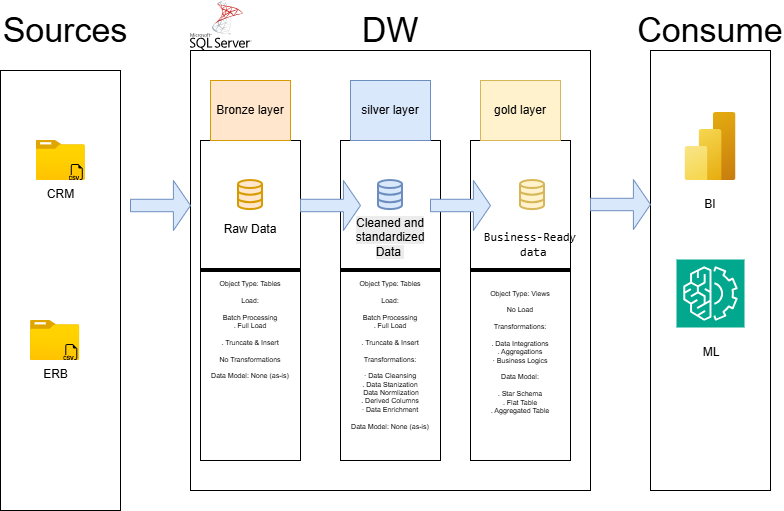

The diagram above was exported from draw.io. Its source (the exported page's mxGraphModel, read from the mxfile embedded in the PNG):
<mxGraphModel dx="1122" dy="654" grid="1" gridSize="10" guides="1" tooltips="1" connect="1" arrows="1" fold="1" page="1" pageScale="1" pageWidth="850" pageHeight="1100" math="0" shadow="0">
  <root>
    <mxCell id="0" />
    <mxCell id="1" parent="0" />
    <mxCell id="43Tdb0Ue_AXAB_ITU53D-1" parent="1" style="rounded=0;whiteSpace=wrap;html=1;fillColor=none;" value="" vertex="1">
      <mxGeometry height="440" width="400" x="200" y="80" as="geometry" />
    </mxCell>
    <mxCell id="43Tdb0Ue_AXAB_ITU53D-2" parent="1" style="rounded=0;whiteSpace=wrap;html=1;fillColor=none;" value="" vertex="1">
      <mxGeometry height="440" width="120" x="10" y="100" as="geometry" />
    </mxCell>
    <mxCell id="43Tdb0Ue_AXAB_ITU53D-3" parent="1" style="rounded=0;whiteSpace=wrap;html=1;fillColor=none;" value="" vertex="1">
      <mxGeometry height="440" width="120" x="660" y="80" as="geometry" />
    </mxCell>
    <mxCell id="43Tdb0Ue_AXAB_ITU53D-4" parent="1" style="rounded=0;whiteSpace=wrap;html=1;align=center;fontSize=34;fontColor=default;fillColor=none;strokeColor=none;" value="DW" vertex="1">
      <mxGeometry height="60" width="130" x="335" y="30" as="geometry" />
    </mxCell>
    <mxCell id="43Tdb0Ue_AXAB_ITU53D-5" parent="1" style="rounded=0;whiteSpace=wrap;html=1;align=center;fontSize=34;fontColor=default;fillColor=none;strokeColor=none;" value="Sources" vertex="1">
      <mxGeometry height="60" width="130" x="10" y="30" as="geometry" />
    </mxCell>
    <mxCell id="43Tdb0Ue_AXAB_ITU53D-6" parent="1" style="rounded=0;whiteSpace=wrap;html=1;align=center;fontSize=34;fontColor=default;fillColor=none;strokeColor=none;" value="Consume" vertex="1">
      <mxGeometry height="60" width="130" x="655" y="30" as="geometry" />
    </mxCell>
    <mxCell id="43Tdb0Ue_AXAB_ITU53D-7" parent="1" style="rounded=0;whiteSpace=wrap;html=1;fillColor=none;" value="" vertex="1">
      <mxGeometry height="320" width="100" x="210" y="170" as="geometry" />
    </mxCell>
    <mxCell id="43Tdb0Ue_AXAB_ITU53D-8" parent="1" style="rounded=0;whiteSpace=wrap;html=1;fillColor=none;" value="" vertex="1">
      <mxGeometry height="320" width="100" x="350" y="170" as="geometry" />
    </mxCell>
    <mxCell id="43Tdb0Ue_AXAB_ITU53D-9" parent="1" style="rounded=0;whiteSpace=wrap;html=1;fillColor=none;" value="" vertex="1">
      <mxGeometry height="320" width="100" x="480" y="170" as="geometry" />
    </mxCell>
    <mxCell id="43Tdb0Ue_AXAB_ITU53D-10" parent="1" style="rounded=0;whiteSpace=wrap;html=1;fillColor=#ffe6cc;strokeColor=#d79b00;" value="Bronze layer" vertex="1">
      <mxGeometry height="60" width="80" x="220" y="110" as="geometry" />
    </mxCell>
    <mxCell id="43Tdb0Ue_AXAB_ITU53D-11" parent="1" style="rounded=0;whiteSpace=wrap;html=1;fillColor=#dae8fc;strokeColor=#6c8ebf;" value="silver layer" vertex="1">
      <mxGeometry height="60" width="80" x="360" y="110" as="geometry" />
    </mxCell>
    <mxCell id="43Tdb0Ue_AXAB_ITU53D-12" parent="1" style="rounded=0;whiteSpace=wrap;html=1;fillColor=#fff2cc;strokeColor=#d6b656;" value="gold layer" vertex="1">
      <mxGeometry height="60" width="80" x="490" y="110" as="geometry" />
    </mxCell>
    <mxCell id="43Tdb0Ue_AXAB_ITU53D-13" parent="1" style="image;aspect=fixed;html=1;align=center;fontSize=12;image=img/lib/azure2/general/Folder_Blank.svg;points=[[0.5,0.083,0],[0.5,1,0],[0.003,0.5,0],[0.998,0.554,0],[0.99,0.114,0],[0.987,0.996,0],[0.013,0.996,0],[0.013,0.004,0]];labelPerimeter=1;" value="CRM" vertex="1">
      <mxGeometry height="40" width="49.29" x="45.5" y="170" as="geometry" />
    </mxCell>
    <mxCell id="43Tdb0Ue_AXAB_ITU53D-14" parent="1" style="shape=image;html=1;verticalAlign=top;verticalLabelPosition=bottom;labelBackgroundColor=#ffffff;imageAspect=0;aspect=fixed;image=https://icons.diagrams.net/icon-cache1/Bootstrap_Vol_3-2297/filetype-csv-882.svg;labelPerimeter=1;" value="" vertex="1">
      <mxGeometry height="16" width="16" x="78.79000000000002" y="194" as="geometry" />
    </mxCell>
    <mxCell id="43Tdb0Ue_AXAB_ITU53D-16" parent="1" style="image;aspect=fixed;html=1;align=center;fontSize=12;image=img/lib/azure2/general/Folder_Blank.svg;points=[[0.5,0.083,0],[0.5,1,0],[0.003,0.5,0],[0.998,0.554,0],[0.99,0.114,0],[0.987,0.996,0],[0.013,0.996,0],[0.013,0.004,0]];labelPerimeter=1;" value="ERB" vertex="1">
      <mxGeometry height="40" width="49.29" x="40" y="350" as="geometry" />
    </mxCell>
    <mxCell id="43Tdb0Ue_AXAB_ITU53D-17" parent="1" style="shape=image;html=1;verticalAlign=top;verticalLabelPosition=bottom;labelBackgroundColor=#ffffff;imageAspect=0;aspect=fixed;image=https://icons.diagrams.net/icon-cache1/Bootstrap_Vol_3-2297/filetype-csv-882.svg;labelPerimeter=1;" value="" vertex="1">
      <mxGeometry height="16" width="16" x="73.28999999999999" y="374" as="geometry" />
    </mxCell>
    <mxCell id="43Tdb0Ue_AXAB_ITU53D-18" parent="1" style="html=1;verticalLabelPosition=bottom;align=center;labelBackgroundColor=#ffffff;verticalAlign=top;strokeWidth=2;strokeColor=#d79b00;shadow=0;dashed=0;shape=mxgraph.ios7.icons.data;labelPerimeter=1;fillColor=#ffe6cc;" value="" vertex="1">
      <mxGeometry height="29.099999999999998" width="24" x="248" y="210" as="geometry" />
    </mxCell>
    <mxCell id="43Tdb0Ue_AXAB_ITU53D-19" parent="1" style="html=1;verticalLabelPosition=bottom;align=center;labelBackgroundColor=#ffffff;verticalAlign=top;strokeWidth=2;strokeColor=#6c8ebf;shadow=0;dashed=0;shape=mxgraph.ios7.icons.data;labelPerimeter=1;fillColor=#dae8fc;" value="" vertex="1">
      <mxGeometry height="29.099999999999998" width="24" x="388" y="210" as="geometry" />
    </mxCell>
    <mxCell id="43Tdb0Ue_AXAB_ITU53D-20" parent="1" style="html=1;verticalLabelPosition=bottom;align=center;labelBackgroundColor=#ffffff;verticalAlign=top;strokeWidth=2;strokeColor=#d6b656;shadow=0;dashed=0;shape=mxgraph.ios7.icons.data;labelPerimeter=1;fillColor=#fff2cc;" value="" vertex="1">
      <mxGeometry height="29.099999999999998" width="24" x="530" y="210" as="geometry" />
    </mxCell>
    <mxCell id="43Tdb0Ue_AXAB_ITU53D-21" parent="1" style="shape=singleArrow;whiteSpace=wrap;html=1;fillColor=#dae8fc;strokeColor=#6c8ebf;arrowWidth=0.2487349306303804;arrowSize=0.28505747126436487;" value="" vertex="1">
      <mxGeometry height="50" width="60" x="140" y="210" as="geometry" />
    </mxCell>
    <mxCell id="43Tdb0Ue_AXAB_ITU53D-25" parent="1" style="line;strokeWidth=4;html=1;perimeter=backbonePerimeter;points=[];outlineConnect=0;" value="" vertex="1">
      <mxGeometry height="10" width="100" x="210" y="295" as="geometry" />
    </mxCell>
    <mxCell id="43Tdb0Ue_AXAB_ITU53D-28" parent="1" style="whiteSpace=wrap;html=1;aspect=fixed;fontSize=7;fillColor=none;strokeColor=none;" value="Object Type: Tables&lt;div&gt;&lt;div&gt;&lt;div&gt;&lt;br&gt;&lt;/div&gt;&lt;div&gt;Load:&lt;/div&gt;&lt;div&gt;&lt;br&gt;&lt;/div&gt;&lt;div&gt;Batch Processing&lt;/div&gt;&lt;div&gt;. Full Load&lt;/div&gt;&lt;div&gt;&lt;br&gt;&lt;/div&gt;&lt;div&gt;. Truncate &amp;amp; Insert&lt;/div&gt;&lt;div&gt;&lt;br&gt;&lt;/div&gt;&lt;div&gt;No Transformations&lt;/div&gt;&lt;div&gt;&lt;br&gt;&lt;/div&gt;&lt;div&gt;Data Model: None (as-is)&lt;/div&gt;&lt;/div&gt;&lt;/div&gt;" vertex="1">
      <mxGeometry height="80" width="80" x="220" y="320" as="geometry" />
    </mxCell>
    <mxCell id="43Tdb0Ue_AXAB_ITU53D-30" parent="1" style="shape=singleArrow;whiteSpace=wrap;html=1;fillColor=#dae8fc;strokeColor=#6c8ebf;arrowWidth=0.2487349306303804;arrowSize=0.28505747126436487;" value="" vertex="1">
      <mxGeometry height="50" width="60" x="310" y="210" as="geometry" />
    </mxCell>
    <mxCell id="43Tdb0Ue_AXAB_ITU53D-31" parent="1" style="shape=singleArrow;whiteSpace=wrap;html=1;fillColor=#dae8fc;strokeColor=#6c8ebf;arrowWidth=0.2487349306303804;arrowSize=0.28505747126436487;" value="" vertex="1">
      <mxGeometry height="50" width="60" x="440" y="210" as="geometry" />
    </mxCell>
    <mxCell id="43Tdb0Ue_AXAB_ITU53D-32" parent="1" style="text;html=1;whiteSpace=wrap;strokeColor=none;fillColor=none;align=center;verticalAlign=middle;rounded=0;" value="Raw Data" vertex="1">
      <mxGeometry height="30" width="60" x="230" y="244" as="geometry" />
    </mxCell>
    <mxCell id="43Tdb0Ue_AXAB_ITU53D-33" parent="1" style="text;html=1;whiteSpace=wrap;strokeColor=none;fillColor=none;align=center;verticalAlign=middle;rounded=0;fontColor=default;" value="&#10;&lt;span style=&quot;font-family: Helvetica; font-size: 12px; font-style: normal; font-variant-ligatures: normal; font-variant-caps: normal; font-weight: 400; letter-spacing: normal; orphans: 2; text-align: center; text-indent: 0px; text-transform: none; widows: 2; word-spacing: 0px; -webkit-text-stroke-width: 0px; white-space: normal; background-color: rgb(236, 236, 236); text-decoration-thickness: initial; text-decoration-style: initial; text-decoration-color: initial; float: none; display: inline !important;&quot;&gt;Cleaned and standardized Data&amp;nbsp;&lt;/span&gt;&#10;&#10;" vertex="1">
      <mxGeometry height="30" width="60" x="370" y="259" as="geometry" />
    </mxCell>
    <mxCell id="43Tdb0Ue_AXAB_ITU53D-34" parent="1" style="text;html=1;whiteSpace=wrap;strokeColor=none;fillColor=none;align=center;verticalAlign=middle;rounded=0;" value="&lt;font face=&quot;monospace&quot;&gt;&lt;span style=&quot;text-wrap-mode: nowrap; color: rgb(0, 0, 0);&quot;&gt;Business-Ready&lt;/span&gt;&lt;/font&gt;&lt;div&gt;&lt;span style=&quot;color: light-dark(rgb(0, 0, 0), rgb(237, 237, 237)); white-space: nowrap; font-family: monospace; background-color: transparent;&quot;&gt;&amp;nbsp;data&lt;/span&gt;&lt;/div&gt;" vertex="1">
      <mxGeometry height="30" width="80" x="500" y="259" as="geometry" />
    </mxCell>
    <mxCell id="43Tdb0Ue_AXAB_ITU53D-35" parent="1" style="shape=singleArrow;whiteSpace=wrap;html=1;fillColor=#dae8fc;strokeColor=#6c8ebf;arrowWidth=0.2487349306303804;arrowSize=0.28505747126436487;" value="" vertex="1">
      <mxGeometry height="50" width="60" x="600" y="209" as="geometry" />
    </mxCell>
    <mxCell id="43Tdb0Ue_AXAB_ITU53D-36" parent="1" style="line;strokeWidth=4;html=1;perimeter=backbonePerimeter;points=[];outlineConnect=0;" value="" vertex="1">
      <mxGeometry height="10" width="100" x="350" y="295" as="geometry" />
    </mxCell>
    <mxCell id="43Tdb0Ue_AXAB_ITU53D-37" parent="1" style="line;strokeWidth=4;html=1;perimeter=backbonePerimeter;points=[];outlineConnect=0;" value="" vertex="1">
      <mxGeometry height="10" width="100" x="480" y="295" as="geometry" />
    </mxCell>
    <mxCell id="43Tdb0Ue_AXAB_ITU53D-38" parent="1" style="whiteSpace=wrap;html=1;aspect=fixed;fontSize=7;fillColor=none;strokeColor=none;" value="Object Type: Tables&lt;div&gt;&lt;div&gt;&lt;br&gt;&lt;/div&gt;&lt;div&gt;Load:&lt;/div&gt;&lt;div&gt;&lt;br&gt;&lt;/div&gt;&lt;div&gt;Batch Processing&lt;/div&gt;&lt;div&gt;. Full Load&lt;/div&gt;&lt;div&gt;&lt;br&gt;&lt;/div&gt;&lt;div&gt;. Truncate &amp;amp; Insert&lt;/div&gt;&lt;div&gt;&lt;br&gt;&lt;/div&gt;&lt;div&gt;&lt;div&gt;Transformations:&lt;/div&gt;&lt;div&gt;&lt;br&gt;&lt;/div&gt;&lt;div&gt;· Data Cleansing&lt;/div&gt;&lt;div&gt;. Data Stanization&lt;/div&gt;&lt;div&gt;&lt;div&gt;&amp;nbsp;Data Normlization&lt;/div&gt;&lt;div&gt;. Derived Columns&lt;/div&gt;&lt;div&gt;· Data Enrichment&lt;/div&gt;&lt;/div&gt;&lt;/div&gt;&lt;div&gt;&lt;br&gt;&lt;/div&gt;&lt;div&gt;Data Model: None (as-is)&lt;/div&gt;&lt;/div&gt;" vertex="1">
      <mxGeometry height="90" width="90" x="355" y="340" as="geometry" />
    </mxCell>
    <mxCell id="43Tdb0Ue_AXAB_ITU53D-39" parent="1" style="whiteSpace=wrap;html=1;aspect=fixed;fontSize=7;fillColor=none;strokeColor=none;" value="&lt;span style=&quot;background-color: transparent;&quot;&gt;Object Type: Views&lt;/span&gt;&lt;div&gt;&lt;br&gt;&lt;/div&gt;&lt;div&gt;No Load&lt;/div&gt;&lt;div&gt;&lt;br&gt;&lt;/div&gt;&lt;div&gt;Transformations:&lt;/div&gt;&lt;div&gt;&lt;br&gt;&lt;/div&gt;&lt;div&gt;. Data Integrations&lt;/div&gt;&lt;div&gt;. Aggregations&lt;/div&gt;&lt;div&gt;· Business Logics&lt;/div&gt;&lt;div&gt;&lt;br&gt;&lt;/div&gt;&lt;div&gt;Data Model:&lt;/div&gt;&lt;div&gt;&lt;br&gt;&lt;/div&gt;&lt;div&gt;. Star Schema&lt;/div&gt;&lt;div&gt;. Flat Table&lt;/div&gt;&lt;div&gt;. Aggregated Table&lt;/div&gt;" vertex="1">
      <mxGeometry height="80" width="80" x="490" y="342" as="geometry" />
    </mxCell>
    <mxCell id="43Tdb0Ue_AXAB_ITU53D-40" parent="1" style="image;aspect=fixed;html=1;align=center;fontSize=12;image=img/lib/azure2/analytics/Power_BI_Embedded.svg;points=[[0.777,0,0],[0.5,1,0],[0.038,0.5,0],[1,0.5,0],[0.993,0.018,0],[0.993,0.982,0],[0.007,0.982,0]];labelPerimeter=1;" value="" vertex="1">
      <mxGeometry height="68" width="51" x="694.5" y="142" as="geometry" />
    </mxCell>
    <mxCell id="43Tdb0Ue_AXAB_ITU53D-41" parent="1" style="sketch=0;points=[[0,0,0],[0.25,0,0],[0.5,0,0],[0.75,0,0],[1,0,0],[0,1,0],[0.25,1,0],[0.5,1,0],[0.75,1,0],[1,1,0],[0,0.25,0],[0,0.5,0],[0,0.75,0],[1,0.25,0],[1,0.5,0],[1,0.75,0]];outlineConnect=0;fontColor=#232F3E;fillColor=#01A88D;strokeColor=#ffffff;dashed=0;verticalLabelPosition=bottom;verticalAlign=top;align=center;html=1;fontSize=12;fontStyle=0;aspect=fixed;shape=mxgraph.aws4.resourceIcon;resIcon=mxgraph.aws4.machine_learning;labelPerimeter=1;" value="" vertex="1">
      <mxGeometry height="68" width="68" x="686" y="289" as="geometry" />
    </mxCell>
    <mxCell id="43Tdb0Ue_AXAB_ITU53D-42" parent="1" style="text;html=1;whiteSpace=wrap;strokeColor=none;fillColor=none;align=center;verticalAlign=middle;rounded=0;autosize=1;resizable=0;" value="BI" vertex="1">
      <mxGeometry height="30" width="30" x="704.5" y="219" as="geometry" />
    </mxCell>
    <mxCell id="43Tdb0Ue_AXAB_ITU53D-43" parent="1" style="text;html=1;whiteSpace=wrap;strokeColor=none;fillColor=none;align=center;verticalAlign=middle;rounded=0;autosize=1;resizable=0;" value="ML" vertex="1">
      <mxGeometry height="30" width="40" x="700.5" y="367" as="geometry" />
    </mxCell>
    <mxCell id="43Tdb0Ue_AXAB_ITU53D-44" parent="1" style="shape=image;html=1;verticalAlign=top;verticalLabelPosition=bottom;labelBackgroundColor=#ffffff;imageAspect=0;aspect=fixed;image=https://icons.diagrams.net/assets/apps-and-system-logos/1/SQL_Server.svg;labelPerimeter=1;" value="" vertex="1">
      <mxGeometry height="50" width="61.58" x="200" y="30" as="geometry" />
    </mxCell>
  </root>
</mxGraphModel>